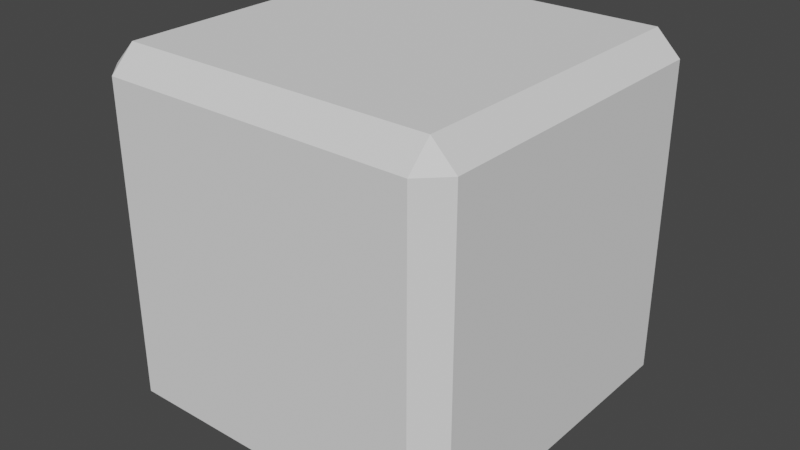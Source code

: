 # Source: d6.blend  (saved by Blender 4.4.30; exported with 4.5.12 LTS)
import bpy
from mathutils import Matrix  # noqa: F401  (used for matrix-valued properties, if any)

bpy.ops.wm.read_factory_settings(use_empty=True)
scene = bpy.context.scene
scene.name = 'Scene'

# ---- collections
col_collection = bpy.data.collections.new('Collection'); scene.collection.children.link(col_collection)

# ---- world
world_world = bpy.data.worlds.new('World'); scene.world = world_world
world_world.use_nodes = True; world_world.node_tree.nodes.clear()
_N = world_world.node_tree.nodes; _L = world_world.node_tree.links
n0 = _N.new('ShaderNodeOutputWorld'); n0.name = 'World Output'; n0.location = (300, 300)
n1 = _N.new('ShaderNodeBackground'); n1.name = 'Background'; n1.location = (10, 300)
n1.inputs[0].default_value = (0.05088, 0.05088, 0.05088, 1.0)
_L.new(n1.outputs[0], n0.inputs[0])
n0.is_active_output = True
world_world.color = (0.05088, 0.05088, 0.05088)
world_world.use_sun_shadow = False
world_world.sun_shadow_jitter_overblur = 0.0

# ---- meshes
me_cube = bpy.data.meshes.new('Cube')
me_cube.from_pydata([(-0.8676, -0.8676, -1.0), (-0.8676, -1.0, -0.8676), (-1.0, -0.8676, -0.8676), (-0.8676, -1.0, 0.8676), (-0.8676, -0.8676, 1.0), (-1.0, -0.8676, 0.8676), (-0.8676, 0.8676, -1.0), (-1.0, 0.8676, -0.8676), (-0.8676, 1.0, -0.8676), (-0.8676, 0.8676, 1.0), (-0.8676, 1.0, 0.8676), (-1.0, 0.8676, 0.8676), (0.8676, -0.8676, -1.0), (1.0, -0.8676, -0.8676), (0.8676, -1.0, -0.8676), (0.8676, -0.8676, 1.0), (0.8676, -1.0, 0.8676), (1.0, -0.8676, 0.8676), (0.8676, 0.8676, -1.0), (0.8676, 1.0, -0.8676), (1.0, 0.8676, -0.8676), (0.8676, 0.8676, 1.0), (1.0, 0.8676, 0.8676), (0.8676, 1.0, 0.8676)], [], [(14, 16, 3, 1), (20, 22, 17, 13), (21, 9, 4, 15), (2, 5, 11, 7), (8, 10, 23, 19), (0, 1, 2), (3, 4, 5), (6, 7, 8), (9, 10, 11), (12, 13, 14), (15, 16, 17), (18, 19, 20), (21, 22, 23), (6, 0, 2, 7), (1, 3, 5, 2), (4, 9, 11, 5), (10, 8, 7, 11), (18, 6, 8, 19), (9, 21, 23, 10), (22, 20, 19, 23), (12, 18, 20, 13), (21, 15, 17, 22), (16, 14, 13, 17), (0, 12, 14, 1), (15, 4, 3, 16), (6, 18, 12, 0)])
_uv = me_cube.uv_layers.new(name='UVMap')
_uv.uv.foreach_set('vector', [0.3916, 0.7666, 0.6084, 0.7666, 0.6084, 0.9834, 0.3916, 0.9834, 0.3916, 0.5166, 0.6084, 0.5166, 0.6084, 0.7334, 0.3916, 0.7334, 0.6416, 0.5166, 0.8584, 0.5166, 0.8584, 0.7334, 0.6416, 0.7334, 0.3916, 0.01656, 0.6084, 0.01656, 0.6084, 0.2334, 0.3916, 0.2334, 0.3916, 0.2666, 0.6084, 0.2666, 0.6084, 0.4834, 0.3916, 0.4834, 0.1416, 0.7334, 0.1416, 0.75, 0.125, 0.7334, 0.6084, 0.0, 0.625, 0.01656, 0.6084, 0.01656, 0.1416, 0.5166, 0.125, 0.5166, 0.1416, 0.5, 0.625, 0.2334, 0.6084, 0.25, 0.6084, 0.2334, 0.3584, 0.7334, 0.375, 0.7334, 0.3584, 0.75, 0.625, 0.7666, 0.6084, 0.7666, 0.6084, 0.75, 0.3584, 0.5166, 0.3584, 0.5, 0.375, 0.5166, 0.625, 0.4834, 0.6084, 0.5, 0.6084, 0.4834, 0.1416, 0.5166, 0.1416, 0.7334, 0.125, 0.7334, 0.125, 0.5166, 0.3916, 0.0, 0.6084, 0.0, 0.6084, 0.01656, 0.3916, 0.01656, 0.625, 0.01656, 0.625, 0.2334, 0.6084, 0.2334, 0.6084, 0.01656, 0.6084, 0.2666, 0.3916, 0.2666, 0.3916, 0.2334, 0.6084, 0.2334, 0.3584, 0.5166, 0.1416, 0.5166, 0.1416, 0.5, 0.3584, 0.5, 0.625, 0.2666, 0.625, 0.4834, 0.6084, 0.4834, 0.6084, 0.2666, 0.6084, 0.5166, 0.3916, 0.5166, 0.3916, 0.4834, 0.6084, 0.4834, 0.3584, 0.7334, 0.3584, 0.5166, 0.3916, 0.5166, 0.3916, 0.7334, 0.6416, 0.5166, 0.6416, 0.7334, 0.6084, 0.7334, 0.6084, 0.5166, 0.6084, 0.7666, 0.3916, 0.7666, 0.3916, 0.7334, 0.6084, 0.7334, 0.1416, 0.7334, 0.3584, 0.7334, 0.3584, 0.75, 0.1416, 0.75, 0.625, 0.7666, 0.625, 0.9834, 0.6084, 0.9834, 0.6084, 0.7666, 0.1416, 0.5166, 0.3584, 0.5166, 0.3584, 0.7334, 0.1416, 0.7334])
me_cube.update()

# ---- objects
ob_cube = bpy.data.objects.new('Cube', me_cube)

# ---- transforms, parenting, visibility, modifiers, constraints
ob_cube.location = (0.0, 0.0, 0.0)

# ---- collection membership
col_collection.objects.link(ob_cube)

# ---- scene / render settings (as saved in the file)
scene.frame_start = 0; scene.frame_end = 60; scene.frame_set(1)
scene.render.engine = 'BLENDER_EEVEE_NEXT'
scene.render.fps = 60
scene.view_settings.view_transform = 'Filmic'
bpy.context.view_layer.update()

# ---- added for rendering (the .blend has no active camera and no usable light): camera, sun
cam_auto = bpy.data.cameras.new('AutoCamera')
cam_auto.lens = 50.0
cam_auto.sensor_width = 36.0
cam_auto.clip_end = 1000.0
ob_auto_camera = bpy.data.objects.new('AutoCamera', cam_auto)
scene.collection.objects.link(ob_auto_camera)
ob_auto_camera.location = (3.20507, -3.84609, 2.56406)
ob_auto_camera.rotation_euler = (1.09748, -7.21219e-08, 0.694738)
scene.camera = ob_auto_camera
light_auto_sun = bpy.data.lights.new('AutoSun', 'SUN')
light_auto_sun.energy = 3.0
light_auto_sun.angle = 0.0523599
ob_auto_sun = bpy.data.objects.new('AutoSun', light_auto_sun)
scene.collection.objects.link(ob_auto_sun)
ob_auto_sun.rotation_euler = (0.872665, 0.174533, 0.523599)
bpy.context.view_layer.update()
